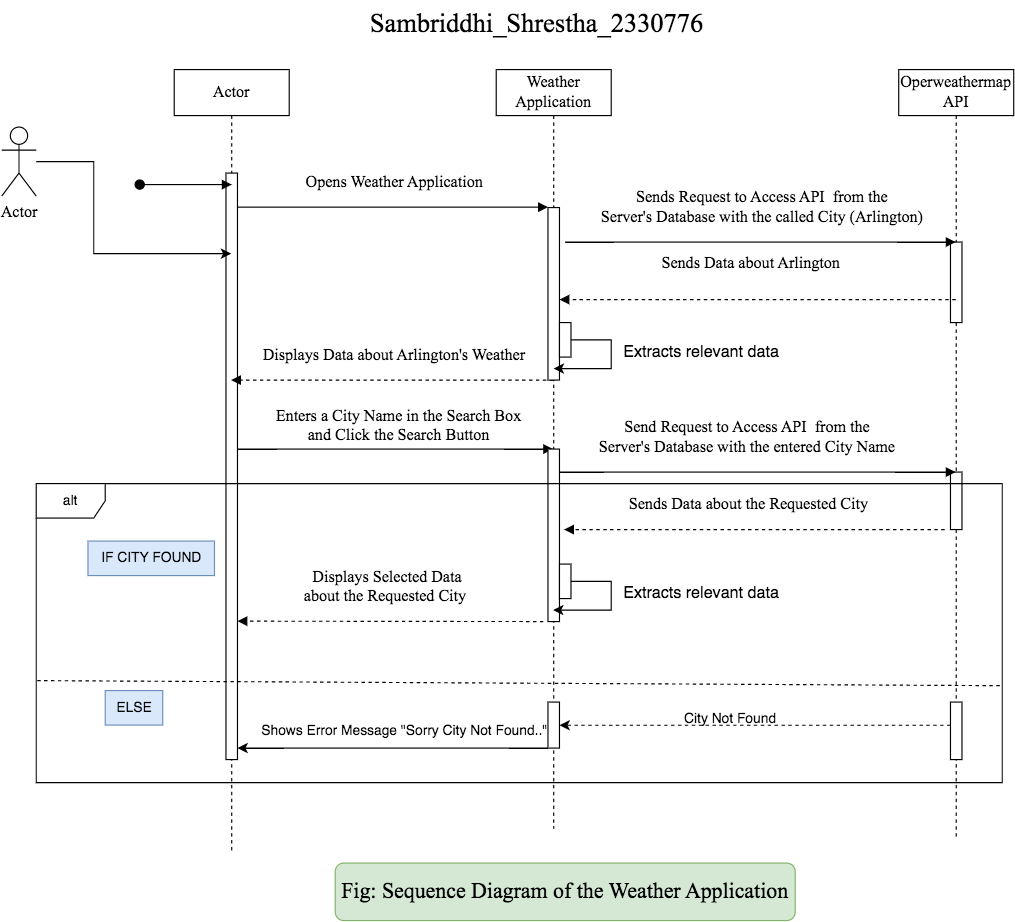

The diagram above was exported from draw.io. Its source (the exported page's mxGraphModel, read from the mxfile embedded in the PNG):
<mxGraphModel dx="1938" dy="1643" grid="1" gridSize="10" guides="1" tooltips="1" connect="1" arrows="1" fold="1" page="1" pageScale="1" pageWidth="850" pageHeight="1100" math="0" shadow="0">
  <root>
    <mxCell id="0" />
    <mxCell id="1" parent="0" />
    <mxCell id="UMRb2WuYXmFZKROYsffd-2" value="Actor" style="shape=umlLifeline;perimeter=lifelinePerimeter;whiteSpace=wrap;html=1;container=0;dropTarget=0;collapsible=0;recursiveResize=0;outlineConnect=0;portConstraint=eastwest;newEdgeStyle={&quot;edgeStyle&quot;:&quot;elbowEdgeStyle&quot;,&quot;elbow&quot;:&quot;vertical&quot;,&quot;curved&quot;:0,&quot;rounded&quot;:0};fontSize=14;fontFamily=Times New Roman;" parent="1" vertex="1">
      <mxGeometry x="-20" y="-130" width="100" height="680" as="geometry" />
    </mxCell>
    <mxCell id="UMRb2WuYXmFZKROYsffd-3" value="" style="html=1;points=[];perimeter=orthogonalPerimeter;outlineConnect=0;targetShapes=umlLifeline;portConstraint=eastwest;newEdgeStyle={&quot;edgeStyle&quot;:&quot;elbowEdgeStyle&quot;,&quot;elbow&quot;:&quot;vertical&quot;,&quot;curved&quot;:0,&quot;rounded&quot;:0};fontSize=14;fontFamily=Times New Roman;" parent="UMRb2WuYXmFZKROYsffd-2" vertex="1">
      <mxGeometry x="45" y="90" width="10" height="510" as="geometry" />
    </mxCell>
    <mxCell id="UMRb2WuYXmFZKROYsffd-9" value="Enters a City Name in the Search Box &lt;br style=&quot;font-size: 14px;&quot;&gt;and Click the Search Button" style="html=1;verticalAlign=bottom;endArrow=block;edgeStyle=elbowEdgeStyle;elbow=vertical;curved=0;rounded=0;fontSize=14;fontFamily=Times New Roman;" parent="1" source="UMRb2WuYXmFZKROYsffd-3" target="UMRb2WuYXmFZKROYsffd-5" edge="1">
      <mxGeometry x="0.0208" relative="1" as="geometry">
        <mxPoint x="195" y="130" as="sourcePoint" />
        <Array as="points">
          <mxPoint x="240" y="200" />
          <mxPoint x="260" y="90" />
          <mxPoint x="260" y="190" />
          <mxPoint x="270" y="190" />
          <mxPoint x="230" y="160" />
          <mxPoint x="120" y="100" />
          <mxPoint x="190" y="80" />
        </Array>
        <mxPoint as="offset" />
      </mxGeometry>
    </mxCell>
    <mxCell id="UMRb2WuYXmFZKROYsffd-24" value="" style="edgeStyle=orthogonalEdgeStyle;rounded=0;orthogonalLoop=1;jettySize=auto;html=1;fontSize=14;fontFamily=Times New Roman;" parent="1" source="UMRb2WuYXmFZKROYsffd-10" target="UMRb2WuYXmFZKROYsffd-2" edge="1">
      <mxGeometry relative="1" as="geometry">
        <Array as="points">
          <mxPoint x="-90" y="-50" />
          <mxPoint x="-90" y="30" />
        </Array>
      </mxGeometry>
    </mxCell>
    <mxCell id="UMRb2WuYXmFZKROYsffd-10" value="Actor" style="shape=umlActor;verticalLabelPosition=bottom;verticalAlign=top;html=1;outlineConnect=0;fontSize=14;fontFamily=Times New Roman;" parent="1" vertex="1">
      <mxGeometry x="-170" y="-80" width="30" height="60" as="geometry" />
    </mxCell>
    <mxCell id="UMRb2WuYXmFZKROYsffd-11" value="Operweathermap API" style="shape=umlLifeline;perimeter=lifelinePerimeter;whiteSpace=wrap;html=1;container=0;dropTarget=0;collapsible=0;recursiveResize=0;outlineConnect=0;portConstraint=eastwest;newEdgeStyle={&quot;edgeStyle&quot;:&quot;elbowEdgeStyle&quot;,&quot;elbow&quot;:&quot;vertical&quot;,&quot;curved&quot;:0,&quot;rounded&quot;:0};fontSize=14;fontFamily=Times New Roman;" parent="1" vertex="1">
      <mxGeometry x="610" y="-130" width="100" height="670" as="geometry" />
    </mxCell>
    <mxCell id="UMRb2WuYXmFZKROYsffd-12" value="" style="html=1;points=[];perimeter=orthogonalPerimeter;outlineConnect=0;targetShapes=umlLifeline;portConstraint=eastwest;newEdgeStyle={&quot;edgeStyle&quot;:&quot;elbowEdgeStyle&quot;,&quot;elbow&quot;:&quot;vertical&quot;,&quot;curved&quot;:0,&quot;rounded&quot;:0};fontSize=14;fontFamily=Times New Roman;" parent="UMRb2WuYXmFZKROYsffd-11" vertex="1">
      <mxGeometry x="45" y="150" width="10" height="70" as="geometry" />
    </mxCell>
    <mxCell id="LAkzs_BKE9LML-v262rh-15" value="" style="html=1;points=[];perimeter=orthogonalPerimeter;outlineConnect=0;targetShapes=umlLifeline;portConstraint=eastwest;newEdgeStyle={&quot;edgeStyle&quot;:&quot;elbowEdgeStyle&quot;,&quot;elbow&quot;:&quot;vertical&quot;,&quot;curved&quot;:0,&quot;rounded&quot;:0};fontSize=14;fontFamily=Times New Roman;" parent="UMRb2WuYXmFZKROYsffd-11" vertex="1">
      <mxGeometry x="45" y="350" width="10" height="50" as="geometry" />
    </mxCell>
    <mxCell id="UMRb2WuYXmFZKROYsffd-14" value="Send Request to Access API&amp;nbsp; from the &lt;br style=&quot;font-size: 14px;&quot;&gt;Server's Database with the entered City Name" style="html=1;verticalAlign=bottom;endArrow=block;edgeStyle=elbowEdgeStyle;elbow=horizontal;curved=0;rounded=0;fontSize=14;fontFamily=Times New Roman;" parent="1" source="UMRb2WuYXmFZKROYsffd-5" target="UMRb2WuYXmFZKROYsffd-11" edge="1">
      <mxGeometry x="-0.036" y="10" relative="1" as="geometry">
        <mxPoint x="320" y="140" as="sourcePoint" />
        <Array as="points">
          <mxPoint x="490" y="220" />
          <mxPoint x="580" y="200" />
          <mxPoint x="500" y="220" />
          <mxPoint x="390" y="120" />
          <mxPoint x="420" y="120" />
          <mxPoint x="480" y="120" />
          <mxPoint x="405" y="140" />
        </Array>
        <mxPoint x="490" y="140" as="targetPoint" />
        <mxPoint as="offset" />
      </mxGeometry>
    </mxCell>
    <mxCell id="UMRb2WuYXmFZKROYsffd-15" value="Sends Data about Arlington&amp;nbsp;" style="html=1;verticalAlign=bottom;endArrow=block;edgeStyle=elbowEdgeStyle;elbow=vertical;curved=0;rounded=0;fontSize=14;fontFamily=Times New Roman;dashed=1;" parent="1" source="UMRb2WuYXmFZKROYsffd-11" target="LAkzs_BKE9LML-v262rh-4" edge="1">
      <mxGeometry x="0.0257" y="-20" relative="1" as="geometry">
        <mxPoint x="555" y="150" as="sourcePoint" />
        <Array as="points">
          <mxPoint x="570" y="70" />
          <mxPoint x="540" y="80" />
          <mxPoint x="520" y="90" />
          <mxPoint x="530" y="30" />
          <mxPoint x="550" y="160" />
          <mxPoint x="480" y="150" />
        </Array>
        <mxPoint x="390" y="150" as="targetPoint" />
        <mxPoint as="offset" />
      </mxGeometry>
    </mxCell>
    <mxCell id="UMRb2WuYXmFZKROYsffd-27" value="Displays Data about Arlington's Weather" style="html=1;verticalAlign=bottom;endArrow=block;edgeStyle=elbowEdgeStyle;elbow=vertical;curved=0;rounded=0;fontSize=14;fontFamily=Times New Roman;dashed=1;" parent="1" source="UMRb2WuYXmFZKROYsffd-5" target="UMRb2WuYXmFZKROYsffd-2" edge="1">
      <mxGeometry x="-0.0045" y="-10" relative="1" as="geometry">
        <mxPoint x="305" y="250" as="sourcePoint" />
        <Array as="points">
          <mxPoint x="200" y="140" />
          <mxPoint x="260" y="140" />
          <mxPoint x="290" y="140" />
          <mxPoint x="240" y="130" />
          <mxPoint x="220" y="80" />
          <mxPoint x="240" y="40" />
          <mxPoint x="270" y="30" />
          <mxPoint x="260" y="30" />
          <mxPoint x="260" y="30" />
          <mxPoint x="200" y="240" />
        </Array>
        <mxPoint x="100" y="250" as="targetPoint" />
        <mxPoint as="offset" />
      </mxGeometry>
    </mxCell>
    <mxCell id="UMRb2WuYXmFZKROYsffd-31" value="Fig: Sequence Diagram of the Weather Application" style="rounded=1;whiteSpace=wrap;html=1;fontSize=19;fontFamily=Times New Roman;fillColor=#d5e8d4;strokeColor=#82b366;" parent="1" vertex="1">
      <mxGeometry x="120" y="560" width="400" height="50" as="geometry" />
    </mxCell>
    <mxCell id="UMRb2WuYXmFZKROYsffd-32" value="Sambriddhi_Shrestha_2330776" style="text;html=1;align=center;verticalAlign=middle;resizable=0;points=[];autosize=1;strokeColor=none;fillColor=none;fontFamily=Times New Roman;fontSize=23;" parent="1" vertex="1">
      <mxGeometry x="140" y="-190" width="310" height="40" as="geometry" />
    </mxCell>
    <mxCell id="UMRb2WuYXmFZKROYsffd-5" value="Weather Application" style="shape=umlLifeline;perimeter=lifelinePerimeter;whiteSpace=wrap;html=1;container=0;dropTarget=0;collapsible=0;recursiveResize=0;outlineConnect=0;portConstraint=eastwest;newEdgeStyle={&quot;edgeStyle&quot;:&quot;elbowEdgeStyle&quot;,&quot;elbow&quot;:&quot;vertical&quot;,&quot;curved&quot;:0,&quot;rounded&quot;:0};fontSize=14;fontFamily=Times New Roman;" parent="1" vertex="1">
      <mxGeometry x="260" y="-130" width="100" height="660" as="geometry" />
    </mxCell>
    <mxCell id="UMRb2WuYXmFZKROYsffd-6" value="" style="html=1;points=[];perimeter=orthogonalPerimeter;outlineConnect=0;targetShapes=umlLifeline;portConstraint=eastwest;newEdgeStyle={&quot;edgeStyle&quot;:&quot;elbowEdgeStyle&quot;,&quot;elbow&quot;:&quot;vertical&quot;,&quot;curved&quot;:0,&quot;rounded&quot;:0};fontSize=14;fontFamily=Times New Roman;" parent="UMRb2WuYXmFZKROYsffd-5" vertex="1">
      <mxGeometry x="45" y="330" width="10" height="150" as="geometry" />
    </mxCell>
    <mxCell id="LAkzs_BKE9LML-v262rh-4" value="" style="html=1;points=[];perimeter=orthogonalPerimeter;outlineConnect=0;targetShapes=umlLifeline;portConstraint=eastwest;newEdgeStyle={&quot;edgeStyle&quot;:&quot;elbowEdgeStyle&quot;,&quot;elbow&quot;:&quot;vertical&quot;,&quot;curved&quot;:0,&quot;rounded&quot;:0};fontSize=14;fontFamily=Times New Roman;" parent="UMRb2WuYXmFZKROYsffd-5" vertex="1">
      <mxGeometry x="45" y="120" width="10" height="150" as="geometry" />
    </mxCell>
    <mxCell id="LAkzs_BKE9LML-v262rh-23" style="edgeStyle=elbowEdgeStyle;rounded=0;orthogonalLoop=1;jettySize=auto;html=1;elbow=vertical;curved=0;" parent="UMRb2WuYXmFZKROYsffd-5" target="UMRb2WuYXmFZKROYsffd-5" edge="1">
      <mxGeometry relative="1" as="geometry">
        <mxPoint x="50" y="190" as="sourcePoint" />
      </mxGeometry>
    </mxCell>
    <mxCell id="LAkzs_BKE9LML-v262rh-28" value="" style="html=1;points=[];perimeter=orthogonalPerimeter;outlineConnect=0;targetShapes=umlLifeline;portConstraint=eastwest;newEdgeStyle={&quot;edgeStyle&quot;:&quot;elbowEdgeStyle&quot;,&quot;elbow&quot;:&quot;vertical&quot;,&quot;curved&quot;:0,&quot;rounded&quot;:0};fontSize=14;fontFamily=Times New Roman;" parent="UMRb2WuYXmFZKROYsffd-5" vertex="1">
      <mxGeometry x="55" y="430" width="10" height="30" as="geometry" />
    </mxCell>
    <mxCell id="dQRZfICEG12MVUK19kWB-5" value="" style="html=1;points=[];perimeter=orthogonalPerimeter;outlineConnect=0;targetShapes=umlLifeline;portConstraint=eastwest;newEdgeStyle={&quot;edgeStyle&quot;:&quot;elbowEdgeStyle&quot;,&quot;elbow&quot;:&quot;vertical&quot;,&quot;curved&quot;:0,&quot;rounded&quot;:0};fontSize=14;fontFamily=Times New Roman;" vertex="1" parent="UMRb2WuYXmFZKROYsffd-5">
      <mxGeometry x="55" y="220" width="10" height="30" as="geometry" />
    </mxCell>
    <mxCell id="dQRZfICEG12MVUK19kWB-6" value="" style="endArrow=classic;html=1;rounded=0;" edge="1" parent="UMRb2WuYXmFZKROYsffd-5" source="LAkzs_BKE9LML-v262rh-28" target="UMRb2WuYXmFZKROYsffd-5">
      <mxGeometry width="50" height="50" relative="1" as="geometry">
        <mxPoint x="60" y="450" as="sourcePoint" />
        <mxPoint x="150" y="420" as="targetPoint" />
        <Array as="points">
          <mxPoint x="100" y="445" />
          <mxPoint x="100" y="470" />
          <mxPoint x="90" y="470" />
        </Array>
      </mxGeometry>
    </mxCell>
    <mxCell id="LAkzs_BKE9LML-v262rh-10" value="Opens Weather Application&amp;nbsp;" style="html=1;verticalAlign=bottom;endArrow=block;edgeStyle=elbowEdgeStyle;elbow=vertical;curved=0;rounded=0;fontSize=14;fontFamily=Times New Roman;" parent="1" edge="1" source="UMRb2WuYXmFZKROYsffd-3">
      <mxGeometry x="0.0195" y="10" relative="1" as="geometry">
        <mxPoint x="50" y="-10" as="sourcePoint" />
        <Array as="points" />
        <mxPoint as="offset" />
        <mxPoint x="305" y="-10" as="targetPoint" />
      </mxGeometry>
    </mxCell>
    <mxCell id="LAkzs_BKE9LML-v262rh-12" value="Sends Request to Access API&amp;nbsp; from the&lt;br style=&quot;border-color: var(--border-color);&quot;&gt;Server's Database with the called City (Arlington)" style="html=1;verticalAlign=bottom;endArrow=block;edgeStyle=elbowEdgeStyle;elbow=vertical;curved=0;rounded=0;fontSize=14;fontFamily=Times New Roman;" parent="1" target="UMRb2WuYXmFZKROYsffd-11" edge="1">
      <mxGeometry x="0.0025" y="10" relative="1" as="geometry">
        <mxPoint x="320" y="20" as="sourcePoint" />
        <Array as="points">
          <mxPoint x="590" y="20" />
        </Array>
        <mxPoint as="offset" />
        <mxPoint x="575" y="-9.88" as="targetPoint" />
      </mxGeometry>
    </mxCell>
    <mxCell id="LAkzs_BKE9LML-v262rh-13" value="Sends Data about the Requested City&amp;nbsp;" style="html=1;verticalAlign=bottom;endArrow=block;edgeStyle=elbowEdgeStyle;elbow=vertical;curved=0;rounded=0;fontSize=14;fontFamily=Times New Roman;dashed=1;" parent="1" edge="1">
      <mxGeometry x="0.0229" y="-10" relative="1" as="geometry">
        <mxPoint x="650" y="270" as="sourcePoint" />
        <Array as="points">
          <mxPoint x="560" y="270" />
          <mxPoint x="490" y="260" />
        </Array>
        <mxPoint x="319" y="270" as="targetPoint" />
        <mxPoint as="offset" />
      </mxGeometry>
    </mxCell>
    <mxCell id="LAkzs_BKE9LML-v262rh-17" value="Displays Selected Data &lt;br style=&quot;font-size: 14px;&quot;&gt;about the Requested City&amp;nbsp;" style="html=1;verticalAlign=bottom;endArrow=block;edgeStyle=elbowEdgeStyle;elbow=vertical;curved=0;rounded=0;fontSize=14;fontFamily=Times New Roman;dashed=1;" parent="1" edge="1" target="UMRb2WuYXmFZKROYsffd-3">
      <mxGeometry x="0.0244" y="-10" relative="1" as="geometry">
        <mxPoint x="301" y="350" as="sourcePoint" />
        <Array as="points" />
        <mxPoint x="50" y="350" as="targetPoint" />
        <mxPoint as="offset" />
      </mxGeometry>
    </mxCell>
    <mxCell id="LAkzs_BKE9LML-v262rh-25" value="" style="html=1;verticalAlign=bottom;startArrow=oval;endArrow=block;startSize=8;edgeStyle=elbowEdgeStyle;elbow=vertical;curved=0;rounded=0;fontSize=14;fontFamily=Times New Roman;" parent="1" edge="1">
      <mxGeometry relative="1" as="geometry">
        <mxPoint x="-50" y="-30" as="sourcePoint" />
        <mxPoint x="30" y="-30" as="targetPoint" />
        <Array as="points">
          <mxPoint x="-50" y="-30" />
        </Array>
      </mxGeometry>
    </mxCell>
    <mxCell id="LAkzs_BKE9LML-v262rh-32" value="Extracts relevant data&amp;nbsp;" style="text;html=1;align=center;verticalAlign=middle;resizable=0;points=[];autosize=1;strokeColor=none;fillColor=none;fontSize=14;" parent="1" vertex="1">
      <mxGeometry x="360" y="310" width="160" height="30" as="geometry" />
    </mxCell>
    <mxCell id="LAkzs_BKE9LML-v262rh-33" value="Extracts relevant data&amp;nbsp;" style="text;html=1;align=center;verticalAlign=middle;resizable=0;points=[];autosize=1;strokeColor=none;fillColor=none;fontSize=14;" parent="1" vertex="1">
      <mxGeometry x="360" y="100" width="160" height="30" as="geometry" />
    </mxCell>
    <mxCell id="dQRZfICEG12MVUK19kWB-8" value="" style="endArrow=classic;html=1;rounded=0;" edge="1" parent="1">
      <mxGeometry width="50" height="50" relative="1" as="geometry">
        <mxPoint x="325" y="105" as="sourcePoint" />
        <mxPoint x="310" y="130" as="targetPoint" />
        <Array as="points">
          <mxPoint x="360" y="105" />
          <mxPoint x="360" y="130" />
          <mxPoint x="350" y="130" />
        </Array>
      </mxGeometry>
    </mxCell>
    <mxCell id="dQRZfICEG12MVUK19kWB-9" value="alt" style="shape=umlFrame;whiteSpace=wrap;html=1;pointerEvents=0;" vertex="1" parent="1">
      <mxGeometry x="-140" y="230" width="840" height="260" as="geometry" />
    </mxCell>
    <mxCell id="dQRZfICEG12MVUK19kWB-10" value="IF CITY FOUND" style="text;html=1;align=center;verticalAlign=middle;resizable=0;points=[];autosize=1;strokeColor=#6c8ebf;fillColor=#dae8fc;" vertex="1" parent="1">
      <mxGeometry x="-95" y="280" width="110" height="30" as="geometry" />
    </mxCell>
    <mxCell id="dQRZfICEG12MVUK19kWB-11" value="ELSE" style="text;html=1;align=center;verticalAlign=middle;resizable=0;points=[];autosize=1;strokeColor=#6c8ebf;fillColor=#dae8fc;" vertex="1" parent="1">
      <mxGeometry x="-80" y="410" width="50" height="30" as="geometry" />
    </mxCell>
    <mxCell id="dQRZfICEG12MVUK19kWB-12" value="" style="endArrow=none;dashed=1;html=1;rounded=0;exitX=0.001;exitY=0.659;exitDx=0;exitDy=0;exitPerimeter=0;entryX=1;entryY=0.676;entryDx=0;entryDy=0;entryPerimeter=0;" edge="1" parent="1" source="dQRZfICEG12MVUK19kWB-9" target="dQRZfICEG12MVUK19kWB-9">
      <mxGeometry width="50" height="50" relative="1" as="geometry">
        <mxPoint x="160" y="430" as="sourcePoint" />
        <mxPoint x="210" y="380" as="targetPoint" />
      </mxGeometry>
    </mxCell>
    <mxCell id="dQRZfICEG12MVUK19kWB-16" style="edgeStyle=elbowEdgeStyle;rounded=0;orthogonalLoop=1;jettySize=auto;html=1;elbow=vertical;curved=0;dashed=1;" edge="1" parent="1" source="dQRZfICEG12MVUK19kWB-14" target="dQRZfICEG12MVUK19kWB-15">
      <mxGeometry relative="1" as="geometry" />
    </mxCell>
    <mxCell id="dQRZfICEG12MVUK19kWB-14" value="" style="html=1;points=[];perimeter=orthogonalPerimeter;outlineConnect=0;targetShapes=umlLifeline;portConstraint=eastwest;newEdgeStyle={&quot;edgeStyle&quot;:&quot;elbowEdgeStyle&quot;,&quot;elbow&quot;:&quot;vertical&quot;,&quot;curved&quot;:0,&quot;rounded&quot;:0};fontSize=14;fontFamily=Times New Roman;" vertex="1" parent="1">
      <mxGeometry x="655" y="420" width="10" height="50" as="geometry" />
    </mxCell>
    <mxCell id="dQRZfICEG12MVUK19kWB-18" style="edgeStyle=elbowEdgeStyle;rounded=0;orthogonalLoop=1;jettySize=auto;html=1;elbow=horizontal;curved=0;" edge="1" parent="1" source="dQRZfICEG12MVUK19kWB-15" target="UMRb2WuYXmFZKROYsffd-3">
      <mxGeometry relative="1" as="geometry">
        <Array as="points">
          <mxPoint x="220" y="460" />
          <mxPoint x="140" y="450" />
        </Array>
      </mxGeometry>
    </mxCell>
    <mxCell id="dQRZfICEG12MVUK19kWB-15" value="" style="html=1;points=[];perimeter=orthogonalPerimeter;outlineConnect=0;targetShapes=umlLifeline;portConstraint=eastwest;newEdgeStyle={&quot;edgeStyle&quot;:&quot;elbowEdgeStyle&quot;,&quot;elbow&quot;:&quot;vertical&quot;,&quot;curved&quot;:0,&quot;rounded&quot;:0};fontSize=14;fontFamily=Times New Roman;" vertex="1" parent="1">
      <mxGeometry x="305" y="420" width="10" height="40" as="geometry" />
    </mxCell>
    <mxCell id="dQRZfICEG12MVUK19kWB-17" value="City Not Found&amp;nbsp;" style="text;html=1;align=center;verticalAlign=middle;resizable=0;points=[];autosize=1;strokeColor=none;fillColor=none;" vertex="1" parent="1">
      <mxGeometry x="410" y="420" width="110" height="30" as="geometry" />
    </mxCell>
    <mxCell id="dQRZfICEG12MVUK19kWB-19" value="Shows Error Message &quot;Sorry City Not Found..&quot;" style="text;html=1;align=center;verticalAlign=middle;resizable=0;points=[];autosize=1;strokeColor=none;fillColor=none;" vertex="1" parent="1">
      <mxGeometry x="45" y="430" width="270" height="30" as="geometry" />
    </mxCell>
  </root>
</mxGraphModel>